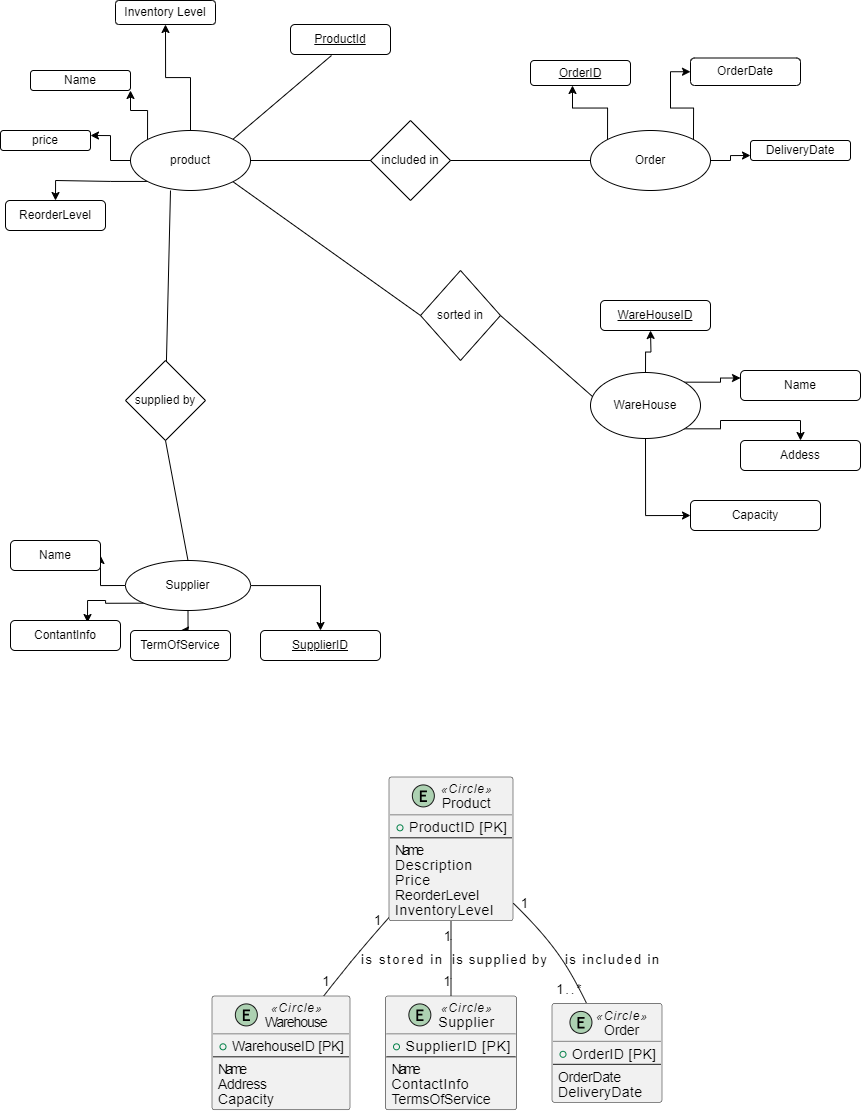

The diagram above was exported from draw.io. Its source (the exported page's mxGraphModel, read from the mxfile embedded in the PNG):
<mxGraphModel dx="1354" dy="708" grid="1" gridSize="10" guides="1" tooltips="1" connect="1" arrows="1" fold="1" page="1" pageScale="1" pageWidth="850" pageHeight="1100" math="0" shadow="0">
  <root>
    <mxCell id="0" />
    <mxCell id="1" parent="0" />
    <UserObject label="" plantUmlData="{&#10;  &quot;data&quot;: &quot;@startuml\nskinparam defaultFontName Arial\nentity \&quot;Warehouse\&quot; as warehouse &lt;&lt;Circle&gt;&gt; {\n    + WarehouseID [PK]\n    --\n    Name\n    Address\n    Capacity\n}\n\nentity \&quot;Product\&quot; as product &lt;&lt;Circle&gt;&gt; {\n    + ProductID [PK]\n    --\n    Name\n    Description\n    Price\n    ReorderLevel\n    InventoryLevel\n}\n\nentity \&quot;Supplier\&quot; as supplier &lt;&lt;Circle&gt;&gt; {\n    + SupplierID [PK]\n    --\n    Name\n    ContactInfo\n    TermsOfService\n}\n\nentity \&quot;Order\&quot; as order &lt;&lt;Circle&gt;&gt; {\n    + OrderID [PK]\n    --\n    OrderDate\n    DeliveryDate\n}\n\nproduct \&quot;1\&quot; -- \&quot;1..*\&quot; order : \&quot;is included in\&quot;\nproduct \&quot;1\&quot; -- \&quot;1\&quot; supplier : \&quot;is supplied by\&quot;\nproduct \&quot;1\&quot; -- \&quot;1\&quot; warehouse : \&quot;is stored in\&quot;\n@enduml\n&quot;,&#10;  &quot;format&quot;: &quot;svg&quot;&#10;}" id="GOuPslnSk4BKy_v1pbnn-3">
      <mxCell style="shape=image;noLabel=1;verticalAlign=top;aspect=fixed;imageAspect=0;image=data:image/svg+xml,(base64 omitted: 12896 chars);" vertex="1" parent="1">
        <mxGeometry x="205" y="920" width="464" height="346" as="geometry" />
      </mxCell>
    </UserObject>
    <mxCell id="GOuPslnSk4BKy_v1pbnn-13" style="edgeStyle=orthogonalEdgeStyle;rounded=0;orthogonalLoop=1;jettySize=auto;html=1;exitX=0;exitY=0;exitDx=0;exitDy=0;entryX=1;entryY=1;entryDx=0;entryDy=0;" edge="1" parent="1" source="GOuPslnSk4BKy_v1pbnn-4" target="GOuPslnSk4BKy_v1pbnn-6">
      <mxGeometry relative="1" as="geometry" />
    </mxCell>
    <mxCell id="GOuPslnSk4BKy_v1pbnn-14" style="edgeStyle=orthogonalEdgeStyle;rounded=0;orthogonalLoop=1;jettySize=auto;html=1;exitX=0;exitY=0.5;exitDx=0;exitDy=0;entryX=1;entryY=0.25;entryDx=0;entryDy=0;" edge="1" parent="1" source="GOuPslnSk4BKy_v1pbnn-4" target="GOuPslnSk4BKy_v1pbnn-7">
      <mxGeometry relative="1" as="geometry" />
    </mxCell>
    <mxCell id="GOuPslnSk4BKy_v1pbnn-68" style="edgeStyle=orthogonalEdgeStyle;rounded=0;orthogonalLoop=1;jettySize=auto;html=1;exitX=0;exitY=1;exitDx=0;exitDy=0;entryX=0.5;entryY=0;entryDx=0;entryDy=0;" edge="1" parent="1" source="GOuPslnSk4BKy_v1pbnn-4" target="GOuPslnSk4BKy_v1pbnn-8">
      <mxGeometry relative="1" as="geometry" />
    </mxCell>
    <mxCell id="GOuPslnSk4BKy_v1pbnn-74" style="edgeStyle=orthogonalEdgeStyle;rounded=0;orthogonalLoop=1;jettySize=auto;html=1;exitX=0.5;exitY=0;exitDx=0;exitDy=0;entryX=0.5;entryY=1;entryDx=0;entryDy=0;" edge="1" parent="1" source="GOuPslnSk4BKy_v1pbnn-4" target="GOuPslnSk4BKy_v1pbnn-9">
      <mxGeometry relative="1" as="geometry" />
    </mxCell>
    <mxCell id="GOuPslnSk4BKy_v1pbnn-4" value="product" style="ellipse;whiteSpace=wrap;html=1;" vertex="1" parent="1">
      <mxGeometry x="130" y="280" width="120" height="60" as="geometry" />
    </mxCell>
    <mxCell id="GOuPslnSk4BKy_v1pbnn-5" value="&lt;u&gt;ProductId&lt;/u&gt;" style="rounded=1;whiteSpace=wrap;html=1;" vertex="1" parent="1">
      <mxGeometry x="290" y="174" width="100" height="30" as="geometry" />
    </mxCell>
    <mxCell id="GOuPslnSk4BKy_v1pbnn-6" value="Name" style="rounded=1;whiteSpace=wrap;html=1;" vertex="1" parent="1">
      <mxGeometry x="30" y="220" width="100" height="20" as="geometry" />
    </mxCell>
    <mxCell id="GOuPslnSk4BKy_v1pbnn-7" value="price" style="rounded=1;whiteSpace=wrap;html=1;" vertex="1" parent="1">
      <mxGeometry y="280" width="90" height="20" as="geometry" />
    </mxCell>
    <mxCell id="GOuPslnSk4BKy_v1pbnn-8" value="ReorderLevel" style="rounded=1;whiteSpace=wrap;html=1;" vertex="1" parent="1">
      <mxGeometry x="5" y="350" width="100" height="30" as="geometry" />
    </mxCell>
    <mxCell id="GOuPslnSk4BKy_v1pbnn-9" value="Inventory Level" style="rounded=1;whiteSpace=wrap;html=1;" vertex="1" parent="1">
      <mxGeometry x="115" y="150" width="100" height="24" as="geometry" />
    </mxCell>
    <mxCell id="GOuPslnSk4BKy_v1pbnn-27" style="edgeStyle=orthogonalEdgeStyle;rounded=0;orthogonalLoop=1;jettySize=auto;html=1;exitX=0;exitY=0.5;exitDx=0;exitDy=0;entryX=1;entryY=0.5;entryDx=0;entryDy=0;" edge="1" parent="1" source="GOuPslnSk4BKy_v1pbnn-20" target="GOuPslnSk4BKy_v1pbnn-22">
      <mxGeometry relative="1" as="geometry" />
    </mxCell>
    <mxCell id="GOuPslnSk4BKy_v1pbnn-28" style="edgeStyle=orthogonalEdgeStyle;rounded=0;orthogonalLoop=1;jettySize=auto;html=1;exitX=0;exitY=1;exitDx=0;exitDy=0;entryX=0.7;entryY=0.067;entryDx=0;entryDy=0;entryPerimeter=0;" edge="1" parent="1" source="GOuPslnSk4BKy_v1pbnn-20" target="GOuPslnSk4BKy_v1pbnn-23">
      <mxGeometry relative="1" as="geometry">
        <mxPoint x="90" y="600" as="targetPoint" />
      </mxGeometry>
    </mxCell>
    <mxCell id="GOuPslnSk4BKy_v1pbnn-29" style="edgeStyle=orthogonalEdgeStyle;rounded=0;orthogonalLoop=1;jettySize=auto;html=1;entryX=0.5;entryY=0;entryDx=0;entryDy=0;" edge="1" parent="1" source="GOuPslnSk4BKy_v1pbnn-20" target="GOuPslnSk4BKy_v1pbnn-24">
      <mxGeometry relative="1" as="geometry" />
    </mxCell>
    <mxCell id="GOuPslnSk4BKy_v1pbnn-62" style="edgeStyle=orthogonalEdgeStyle;rounded=0;orthogonalLoop=1;jettySize=auto;html=1;entryX=0.5;entryY=0;entryDx=0;entryDy=0;" edge="1" parent="1" source="GOuPslnSk4BKy_v1pbnn-20" target="GOuPslnSk4BKy_v1pbnn-21">
      <mxGeometry relative="1" as="geometry" />
    </mxCell>
    <mxCell id="GOuPslnSk4BKy_v1pbnn-20" value="Supplier" style="ellipse;whiteSpace=wrap;html=1;" vertex="1" parent="1">
      <mxGeometry x="125" y="710" width="125" height="50" as="geometry" />
    </mxCell>
    <mxCell id="GOuPslnSk4BKy_v1pbnn-21" value="&lt;u&gt;SupplierID&lt;/u&gt;" style="rounded=1;whiteSpace=wrap;html=1;" vertex="1" parent="1">
      <mxGeometry x="260" y="780" width="120" height="30" as="geometry" />
    </mxCell>
    <mxCell id="GOuPslnSk4BKy_v1pbnn-22" value="Name" style="rounded=1;whiteSpace=wrap;html=1;" vertex="1" parent="1">
      <mxGeometry x="10" y="690" width="90" height="30" as="geometry" />
    </mxCell>
    <mxCell id="GOuPslnSk4BKy_v1pbnn-23" value="ContantInfo" style="rounded=1;whiteSpace=wrap;html=1;" vertex="1" parent="1">
      <mxGeometry x="10" y="770" width="110" height="30" as="geometry" />
    </mxCell>
    <mxCell id="GOuPslnSk4BKy_v1pbnn-24" value="TermOfService" style="rounded=1;whiteSpace=wrap;html=1;" vertex="1" parent="1">
      <mxGeometry x="130" y="780" width="100" height="30" as="geometry" />
    </mxCell>
    <mxCell id="GOuPslnSk4BKy_v1pbnn-36" style="edgeStyle=orthogonalEdgeStyle;rounded=0;orthogonalLoop=1;jettySize=auto;html=1;" edge="1" parent="1" source="GOuPslnSk4BKy_v1pbnn-30">
      <mxGeometry relative="1" as="geometry">
        <mxPoint x="650" y="480" as="targetPoint" />
      </mxGeometry>
    </mxCell>
    <mxCell id="GOuPslnSk4BKy_v1pbnn-37" style="edgeStyle=orthogonalEdgeStyle;rounded=0;orthogonalLoop=1;jettySize=auto;html=1;exitX=1;exitY=0;exitDx=0;exitDy=0;entryX=0;entryY=0.25;entryDx=0;entryDy=0;" edge="1" parent="1" source="GOuPslnSk4BKy_v1pbnn-30" target="GOuPslnSk4BKy_v1pbnn-32">
      <mxGeometry relative="1" as="geometry" />
    </mxCell>
    <mxCell id="GOuPslnSk4BKy_v1pbnn-38" style="edgeStyle=orthogonalEdgeStyle;rounded=0;orthogonalLoop=1;jettySize=auto;html=1;exitX=1;exitY=1;exitDx=0;exitDy=0;entryX=0.5;entryY=0;entryDx=0;entryDy=0;" edge="1" parent="1" source="GOuPslnSk4BKy_v1pbnn-30" target="GOuPslnSk4BKy_v1pbnn-33">
      <mxGeometry relative="1" as="geometry" />
    </mxCell>
    <mxCell id="GOuPslnSk4BKy_v1pbnn-39" style="edgeStyle=orthogonalEdgeStyle;rounded=0;orthogonalLoop=1;jettySize=auto;html=1;exitX=0.5;exitY=1;exitDx=0;exitDy=0;entryX=0;entryY=0.5;entryDx=0;entryDy=0;" edge="1" parent="1" source="GOuPslnSk4BKy_v1pbnn-30" target="GOuPslnSk4BKy_v1pbnn-34">
      <mxGeometry relative="1" as="geometry" />
    </mxCell>
    <mxCell id="GOuPslnSk4BKy_v1pbnn-30" value="WareHouse" style="ellipse;whiteSpace=wrap;html=1;" vertex="1" parent="1">
      <mxGeometry x="590" y="522" width="110" height="66" as="geometry" />
    </mxCell>
    <mxCell id="GOuPslnSk4BKy_v1pbnn-31" value="&lt;u&gt;WareHouseID&lt;/u&gt;" style="rounded=1;whiteSpace=wrap;html=1;" vertex="1" parent="1">
      <mxGeometry x="600" y="450" width="110" height="30" as="geometry" />
    </mxCell>
    <mxCell id="GOuPslnSk4BKy_v1pbnn-32" value="Name" style="rounded=1;whiteSpace=wrap;html=1;" vertex="1" parent="1">
      <mxGeometry x="740" y="520" width="120" height="30" as="geometry" />
    </mxCell>
    <mxCell id="GOuPslnSk4BKy_v1pbnn-33" value="Addess" style="rounded=1;whiteSpace=wrap;html=1;" vertex="1" parent="1">
      <mxGeometry x="740" y="590" width="120" height="30" as="geometry" />
    </mxCell>
    <mxCell id="GOuPslnSk4BKy_v1pbnn-34" value="Capacity" style="rounded=1;whiteSpace=wrap;html=1;" vertex="1" parent="1">
      <mxGeometry x="690" y="650" width="130" height="30" as="geometry" />
    </mxCell>
    <mxCell id="GOuPslnSk4BKy_v1pbnn-43" value="included in" style="rhombus;whiteSpace=wrap;html=1;" vertex="1" parent="1">
      <mxGeometry x="370" y="270" width="80" height="80" as="geometry" />
    </mxCell>
    <mxCell id="GOuPslnSk4BKy_v1pbnn-51" style="edgeStyle=orthogonalEdgeStyle;rounded=0;orthogonalLoop=1;jettySize=auto;html=1;exitX=1;exitY=0;exitDx=0;exitDy=0;entryX=0;entryY=0.5;entryDx=0;entryDy=0;" edge="1" parent="1" source="GOuPslnSk4BKy_v1pbnn-53" target="GOuPslnSk4BKy_v1pbnn-55">
      <mxGeometry relative="1" as="geometry" />
    </mxCell>
    <mxCell id="GOuPslnSk4BKy_v1pbnn-52" style="edgeStyle=orthogonalEdgeStyle;rounded=0;orthogonalLoop=1;jettySize=auto;html=1;exitX=1;exitY=0.5;exitDx=0;exitDy=0;entryX=0;entryY=0.75;entryDx=0;entryDy=0;" edge="1" parent="1" source="GOuPslnSk4BKy_v1pbnn-53" target="GOuPslnSk4BKy_v1pbnn-56">
      <mxGeometry relative="1" as="geometry" />
    </mxCell>
    <mxCell id="GOuPslnSk4BKy_v1pbnn-53" value="Order" style="ellipse;whiteSpace=wrap;html=1;" vertex="1" parent="1">
      <mxGeometry x="590" y="280" width="120" height="60" as="geometry" />
    </mxCell>
    <mxCell id="GOuPslnSk4BKy_v1pbnn-54" value="&lt;u&gt;OrderID&lt;/u&gt;" style="rounded=1;whiteSpace=wrap;html=1;" vertex="1" parent="1">
      <mxGeometry x="530" y="210" width="100" height="25" as="geometry" />
    </mxCell>
    <mxCell id="GOuPslnSk4BKy_v1pbnn-55" value="OrderDate" style="rounded=1;whiteSpace=wrap;html=1;" vertex="1" parent="1">
      <mxGeometry x="690" y="207.5" width="110" height="27.5" as="geometry" />
    </mxCell>
    <mxCell id="GOuPslnSk4BKy_v1pbnn-56" value="DeliveryDate" style="rounded=1;whiteSpace=wrap;html=1;" vertex="1" parent="1">
      <mxGeometry x="750" y="290" width="100" height="20" as="geometry" />
    </mxCell>
    <mxCell id="GOuPslnSk4BKy_v1pbnn-57" style="edgeStyle=orthogonalEdgeStyle;rounded=0;orthogonalLoop=1;jettySize=auto;html=1;exitX=0;exitY=0;exitDx=0;exitDy=0;entryX=0.42;entryY=1;entryDx=0;entryDy=0;entryPerimeter=0;" edge="1" parent="1" source="GOuPslnSk4BKy_v1pbnn-53" target="GOuPslnSk4BKy_v1pbnn-54">
      <mxGeometry relative="1" as="geometry" />
    </mxCell>
    <mxCell id="GOuPslnSk4BKy_v1pbnn-58" value="" style="endArrow=none;html=1;rounded=0;exitX=1;exitY=0.5;exitDx=0;exitDy=0;" edge="1" parent="1" source="GOuPslnSk4BKy_v1pbnn-4">
      <mxGeometry width="50" height="50" relative="1" as="geometry">
        <mxPoint x="400" y="390" as="sourcePoint" />
        <mxPoint x="250" y="310" as="targetPoint" />
        <Array as="points">
          <mxPoint x="370" y="310" />
        </Array>
      </mxGeometry>
    </mxCell>
    <mxCell id="GOuPslnSk4BKy_v1pbnn-59" value="" style="endArrow=none;html=1;rounded=0;entryX=0;entryY=0.5;entryDx=0;entryDy=0;exitX=1;exitY=0.5;exitDx=0;exitDy=0;" edge="1" parent="1" source="GOuPslnSk4BKy_v1pbnn-43" target="GOuPslnSk4BKy_v1pbnn-53">
      <mxGeometry width="50" height="50" relative="1" as="geometry">
        <mxPoint x="490" y="340" as="sourcePoint" />
        <mxPoint x="540" y="290" as="targetPoint" />
      </mxGeometry>
    </mxCell>
    <mxCell id="GOuPslnSk4BKy_v1pbnn-60" value="sorted in" style="rhombus;whiteSpace=wrap;html=1;direction=south;" vertex="1" parent="1">
      <mxGeometry x="420" y="420" width="80" height="90" as="geometry" />
    </mxCell>
    <mxCell id="GOuPslnSk4BKy_v1pbnn-63" value="supplied by" style="rhombus;whiteSpace=wrap;html=1;" vertex="1" parent="1">
      <mxGeometry x="125" y="510" width="80" height="80" as="geometry" />
    </mxCell>
    <mxCell id="GOuPslnSk4BKy_v1pbnn-64" value="" style="endArrow=none;html=1;rounded=0;" edge="1" parent="1" source="GOuPslnSk4BKy_v1pbnn-63">
      <mxGeometry width="50" height="50" relative="1" as="geometry">
        <mxPoint x="400" y="590" as="sourcePoint" />
        <mxPoint x="170" y="340" as="targetPoint" />
        <Array as="points">
          <mxPoint x="170" y="340" />
        </Array>
      </mxGeometry>
    </mxCell>
    <mxCell id="GOuPslnSk4BKy_v1pbnn-65" value="" style="endArrow=none;html=1;rounded=0;entryX=0.5;entryY=1;entryDx=0;entryDy=0;exitX=0.5;exitY=0;exitDx=0;exitDy=0;" edge="1" parent="1" source="GOuPslnSk4BKy_v1pbnn-20" target="GOuPslnSk4BKy_v1pbnn-63">
      <mxGeometry width="50" height="50" relative="1" as="geometry">
        <mxPoint x="150" y="670" as="sourcePoint" />
        <mxPoint x="200" y="620" as="targetPoint" />
      </mxGeometry>
    </mxCell>
    <mxCell id="GOuPslnSk4BKy_v1pbnn-67" value="" style="endArrow=none;html=1;rounded=0;entryX=0.5;entryY=0;entryDx=0;entryDy=0;exitX=0.018;exitY=0.364;exitDx=0;exitDy=0;exitPerimeter=0;" edge="1" parent="1" source="GOuPslnSk4BKy_v1pbnn-30" target="GOuPslnSk4BKy_v1pbnn-60">
      <mxGeometry width="50" height="50" relative="1" as="geometry">
        <mxPoint x="480" y="550" as="sourcePoint" />
        <mxPoint x="530" y="500" as="targetPoint" />
      </mxGeometry>
    </mxCell>
    <mxCell id="GOuPslnSk4BKy_v1pbnn-69" value="" style="endArrow=none;html=1;rounded=0;exitX=1;exitY=1;exitDx=0;exitDy=0;entryX=0.5;entryY=1;entryDx=0;entryDy=0;" edge="1" parent="1" source="GOuPslnSk4BKy_v1pbnn-4" target="GOuPslnSk4BKy_v1pbnn-60">
      <mxGeometry width="50" height="50" relative="1" as="geometry">
        <mxPoint x="400" y="390" as="sourcePoint" />
        <mxPoint x="450" y="340" as="targetPoint" />
      </mxGeometry>
    </mxCell>
    <mxCell id="GOuPslnSk4BKy_v1pbnn-73" value="" style="endArrow=none;html=1;rounded=0;exitX=1;exitY=0;exitDx=0;exitDy=0;entryX=0.41;entryY=1.033;entryDx=0;entryDy=0;entryPerimeter=0;" edge="1" parent="1" source="GOuPslnSk4BKy_v1pbnn-4" target="GOuPslnSk4BKy_v1pbnn-5">
      <mxGeometry width="50" height="50" relative="1" as="geometry">
        <mxPoint x="230" y="260" as="sourcePoint" />
        <mxPoint x="280" y="210" as="targetPoint" />
      </mxGeometry>
    </mxCell>
  </root>
</mxGraphModel>